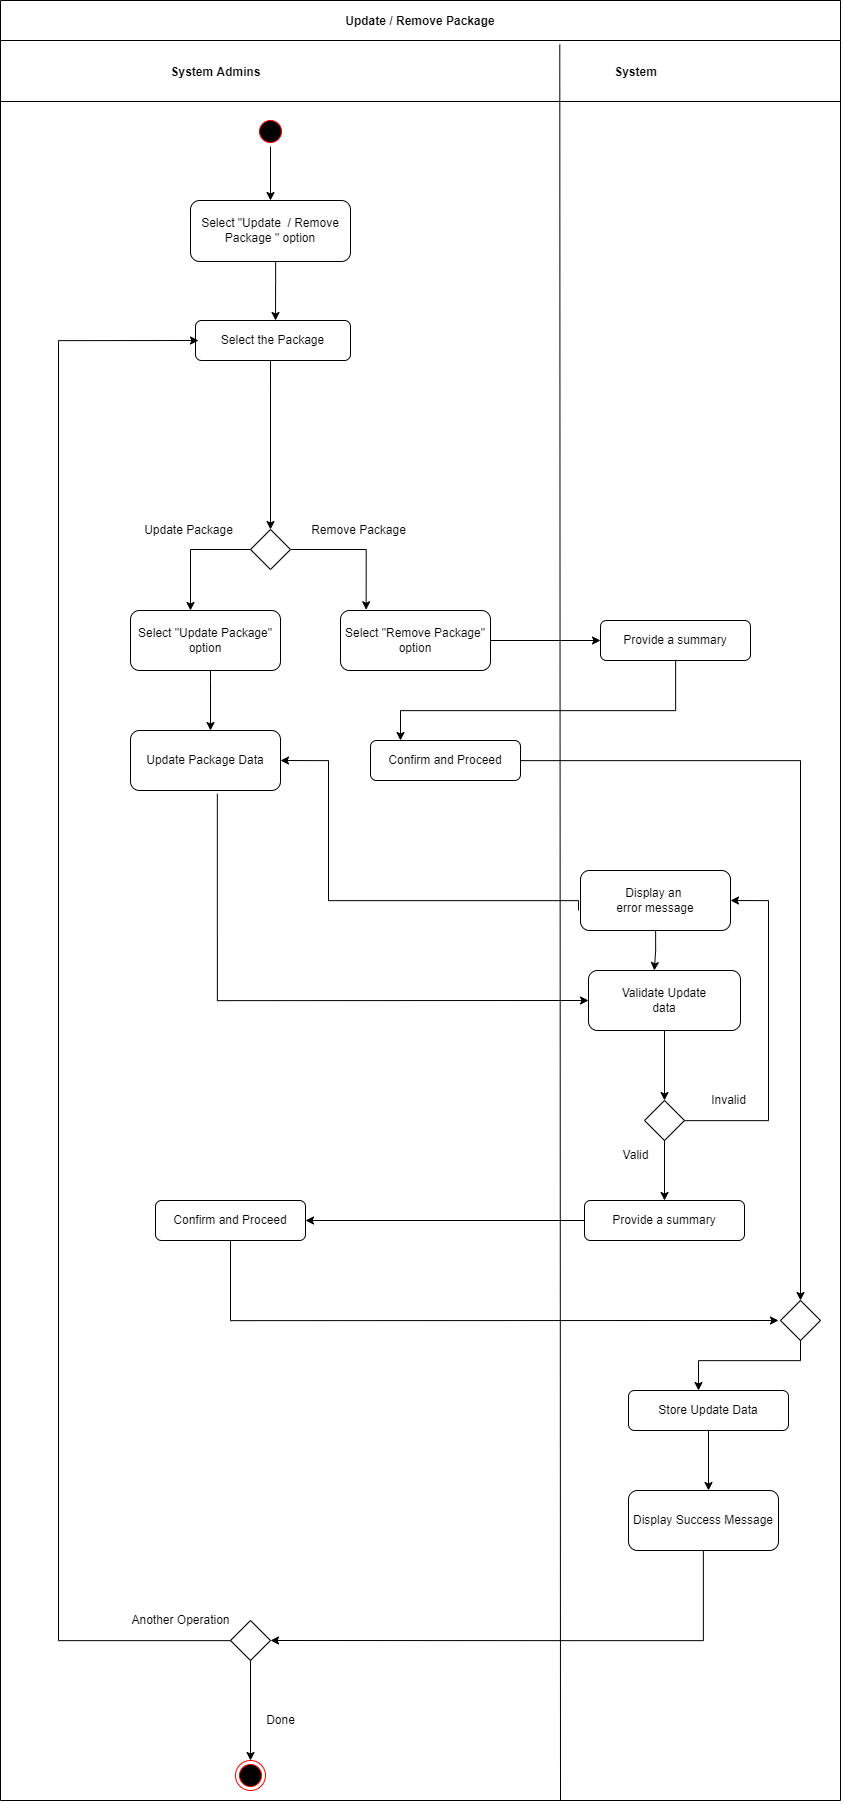

The diagram above was exported from draw.io. Its source (the exported page's mxGraphModel, read from the mxfile embedded in the PNG):
<mxGraphModel dx="2966" dy="-28247" grid="1" gridSize="10" guides="1" tooltips="1" connect="1" arrows="1" fold="1" page="1" pageScale="1" pageWidth="1169" pageHeight="826" background="none" math="0" shadow="0">
  <root>
    <mxCell id="0" />
    <mxCell id="1" parent="0" />
    <mxCell id="5-uPIVRnySGVN_EPVa7A-636" value="Update / Remove Package" style="swimlane;startSize=40;" vertex="1" parent="1">
      <mxGeometry x="10" y="29750" width="840" height="1800" as="geometry" />
    </mxCell>
    <mxCell id="5-uPIVRnySGVN_EPVa7A-637" style="edgeStyle=orthogonalEdgeStyle;rounded=0;orthogonalLoop=1;jettySize=auto;html=1;entryX=0.5;entryY=0;entryDx=0;entryDy=0;" edge="1" parent="5-uPIVRnySGVN_EPVa7A-636" source="5-uPIVRnySGVN_EPVa7A-638" target="5-uPIVRnySGVN_EPVa7A-643">
      <mxGeometry relative="1" as="geometry" />
    </mxCell>
    <mxCell id="5-uPIVRnySGVN_EPVa7A-638" value="" style="ellipse;html=1;shape=startState;fillColor=#000000;strokeColor=#ff0000;" vertex="1" parent="5-uPIVRnySGVN_EPVa7A-636">
      <mxGeometry x="255" y="116" width="30" height="30" as="geometry" />
    </mxCell>
    <mxCell id="5-uPIVRnySGVN_EPVa7A-639" value="" style="endArrow=none;html=1;rounded=0;" edge="1" parent="5-uPIVRnySGVN_EPVa7A-636">
      <mxGeometry width="50" height="50" relative="1" as="geometry">
        <mxPoint y="101" as="sourcePoint" />
        <mxPoint x="840" y="101" as="targetPoint" />
      </mxGeometry>
    </mxCell>
    <mxCell id="5-uPIVRnySGVN_EPVa7A-640" value="System Admins" style="text;html=1;align=center;verticalAlign=middle;resizable=0;points=[];autosize=1;strokeColor=none;fillColor=none;fontStyle=1" vertex="1" parent="5-uPIVRnySGVN_EPVa7A-636">
      <mxGeometry x="160" y="57" width="110" height="30" as="geometry" />
    </mxCell>
    <mxCell id="5-uPIVRnySGVN_EPVa7A-641" value="&lt;b&gt;System&lt;/b&gt;" style="text;html=1;align=center;verticalAlign=middle;resizable=0;points=[];autosize=1;strokeColor=none;fillColor=none;" vertex="1" parent="5-uPIVRnySGVN_EPVa7A-636">
      <mxGeometry x="600" y="57" width="70" height="30" as="geometry" />
    </mxCell>
    <mxCell id="5-uPIVRnySGVN_EPVa7A-642" style="edgeStyle=orthogonalEdgeStyle;rounded=0;orthogonalLoop=1;jettySize=auto;html=1;entryX=0.5;entryY=0;entryDx=0;entryDy=0;" edge="1" parent="5-uPIVRnySGVN_EPVa7A-636" source="5-uPIVRnySGVN_EPVa7A-643">
      <mxGeometry relative="1" as="geometry">
        <Array as="points">
          <mxPoint x="275" y="280" />
          <mxPoint x="275" y="280" />
        </Array>
        <mxPoint x="274.9999999999998" y="320" as="targetPoint" />
      </mxGeometry>
    </mxCell>
    <mxCell id="5-uPIVRnySGVN_EPVa7A-643" value="Select &quot;Update&amp;nbsp; / Remove Package &quot; option" style="rounded=1;whiteSpace=wrap;html=1;" vertex="1" parent="5-uPIVRnySGVN_EPVa7A-636">
      <mxGeometry x="190" y="200" width="160" height="61" as="geometry" />
    </mxCell>
    <mxCell id="5-uPIVRnySGVN_EPVa7A-644" value="Provide a summary" style="rounded=1;whiteSpace=wrap;html=1;" vertex="1" parent="5-uPIVRnySGVN_EPVa7A-636">
      <mxGeometry x="600" y="620" width="150" height="40" as="geometry" />
    </mxCell>
    <mxCell id="5-uPIVRnySGVN_EPVa7A-645" style="edgeStyle=orthogonalEdgeStyle;rounded=0;orthogonalLoop=1;jettySize=auto;html=1;entryX=0.5;entryY=0;entryDx=0;entryDy=0;" edge="1" parent="5-uPIVRnySGVN_EPVa7A-636" source="5-uPIVRnySGVN_EPVa7A-646" target="5-uPIVRnySGVN_EPVa7A-651">
      <mxGeometry relative="1" as="geometry">
        <Array as="points">
          <mxPoint x="270" y="390" />
          <mxPoint x="270" y="390" />
        </Array>
      </mxGeometry>
    </mxCell>
    <mxCell id="5-uPIVRnySGVN_EPVa7A-646" value="Select the Package" style="rounded=1;whiteSpace=wrap;html=1;" vertex="1" parent="5-uPIVRnySGVN_EPVa7A-636">
      <mxGeometry x="195" y="320" width="155" height="40" as="geometry" />
    </mxCell>
    <mxCell id="5-uPIVRnySGVN_EPVa7A-647" style="edgeStyle=orthogonalEdgeStyle;rounded=0;orthogonalLoop=1;jettySize=auto;html=1;entryX=0;entryY=0.5;entryDx=0;entryDy=0;" edge="1" parent="5-uPIVRnySGVN_EPVa7A-636" source="5-uPIVRnySGVN_EPVa7A-648" target="5-uPIVRnySGVN_EPVa7A-644">
      <mxGeometry relative="1" as="geometry" />
    </mxCell>
    <mxCell id="5-uPIVRnySGVN_EPVa7A-648" value="Select &quot;Remove Package&quot;&lt;br&gt;option" style="rounded=1;whiteSpace=wrap;html=1;" vertex="1" parent="5-uPIVRnySGVN_EPVa7A-636">
      <mxGeometry x="340" y="610" width="150" height="60" as="geometry" />
    </mxCell>
    <mxCell id="5-uPIVRnySGVN_EPVa7A-649" value="" style="ellipse;html=1;shape=endState;fillColor=#000000;strokeColor=#ff0000;" vertex="1" parent="5-uPIVRnySGVN_EPVa7A-636">
      <mxGeometry x="235" y="1760" width="30" height="30" as="geometry" />
    </mxCell>
    <mxCell id="5-uPIVRnySGVN_EPVa7A-650" style="edgeStyle=orthogonalEdgeStyle;rounded=0;orthogonalLoop=1;jettySize=auto;html=1;entryX=0.171;entryY=-0.012;entryDx=0;entryDy=0;entryPerimeter=0;" edge="1" parent="5-uPIVRnySGVN_EPVa7A-636" source="5-uPIVRnySGVN_EPVa7A-651" target="5-uPIVRnySGVN_EPVa7A-648">
      <mxGeometry relative="1" as="geometry" />
    </mxCell>
    <mxCell id="5-uPIVRnySGVN_EPVa7A-651" value="" style="rhombus;whiteSpace=wrap;html=1;" vertex="1" parent="5-uPIVRnySGVN_EPVa7A-636">
      <mxGeometry x="250" y="529" width="40" height="40" as="geometry" />
    </mxCell>
    <mxCell id="5-uPIVRnySGVN_EPVa7A-652" value="Confirm and Proceed" style="rounded=1;whiteSpace=wrap;html=1;" vertex="1" parent="5-uPIVRnySGVN_EPVa7A-636">
      <mxGeometry x="370" y="740" width="150" height="40" as="geometry" />
    </mxCell>
    <mxCell id="5-uPIVRnySGVN_EPVa7A-653" style="edgeStyle=orthogonalEdgeStyle;rounded=0;orthogonalLoop=1;jettySize=auto;html=1;entryX=0.5;entryY=0;entryDx=0;entryDy=0;" edge="1" parent="5-uPIVRnySGVN_EPVa7A-636" source="5-uPIVRnySGVN_EPVa7A-654">
      <mxGeometry relative="1" as="geometry">
        <Array as="points">
          <mxPoint x="210" y="680" />
          <mxPoint x="210" y="680" />
        </Array>
        <mxPoint x="209.99999999999977" y="730" as="targetPoint" />
      </mxGeometry>
    </mxCell>
    <mxCell id="5-uPIVRnySGVN_EPVa7A-654" value="Select &quot;Update Package&quot;&lt;br&gt;option" style="rounded=1;whiteSpace=wrap;html=1;" vertex="1" parent="5-uPIVRnySGVN_EPVa7A-636">
      <mxGeometry x="130" y="610" width="150" height="60" as="geometry" />
    </mxCell>
    <mxCell id="5-uPIVRnySGVN_EPVa7A-655" value="Update Package Data" style="rounded=1;whiteSpace=wrap;html=1;" vertex="1" parent="5-uPIVRnySGVN_EPVa7A-636">
      <mxGeometry x="130" y="730" width="150" height="60" as="geometry" />
    </mxCell>
    <mxCell id="5-uPIVRnySGVN_EPVa7A-656" style="edgeStyle=orthogonalEdgeStyle;rounded=0;orthogonalLoop=1;jettySize=auto;html=1;entryX=0;entryY=0.5;entryDx=0;entryDy=0;exitX=0.579;exitY=1.055;exitDx=0;exitDy=0;exitPerimeter=0;" edge="1" parent="5-uPIVRnySGVN_EPVa7A-636" source="5-uPIVRnySGVN_EPVa7A-655" target="5-uPIVRnySGVN_EPVa7A-661">
      <mxGeometry relative="1" as="geometry">
        <Array as="points">
          <mxPoint x="217" y="1000" />
        </Array>
        <mxPoint x="208" y="840" as="sourcePoint" />
      </mxGeometry>
    </mxCell>
    <mxCell id="5-uPIVRnySGVN_EPVa7A-657" style="edgeStyle=orthogonalEdgeStyle;rounded=0;orthogonalLoop=1;jettySize=auto;html=1;entryX=0.433;entryY=0;entryDx=0;entryDy=0;entryPerimeter=0;" edge="1" parent="5-uPIVRnySGVN_EPVa7A-636" source="5-uPIVRnySGVN_EPVa7A-659" target="5-uPIVRnySGVN_EPVa7A-661">
      <mxGeometry relative="1" as="geometry" />
    </mxCell>
    <mxCell id="5-uPIVRnySGVN_EPVa7A-658" style="edgeStyle=orthogonalEdgeStyle;rounded=0;orthogonalLoop=1;jettySize=auto;html=1;entryX=1;entryY=0.5;entryDx=0;entryDy=0;" edge="1" parent="5-uPIVRnySGVN_EPVa7A-636" target="5-uPIVRnySGVN_EPVa7A-655">
      <mxGeometry relative="1" as="geometry">
        <mxPoint x="240" y="1080" as="targetPoint" />
        <Array as="points">
          <mxPoint x="578" y="900" />
          <mxPoint x="328" y="900" />
          <mxPoint x="328" y="760" />
        </Array>
        <mxPoint x="578" y="910" as="sourcePoint" />
      </mxGeometry>
    </mxCell>
    <mxCell id="5-uPIVRnySGVN_EPVa7A-659" value="Display an &lt;br&gt;error message" style="rounded=1;whiteSpace=wrap;html=1;" vertex="1" parent="5-uPIVRnySGVN_EPVa7A-636">
      <mxGeometry x="580" y="870" width="150" height="60" as="geometry" />
    </mxCell>
    <mxCell id="5-uPIVRnySGVN_EPVa7A-660" style="edgeStyle=orthogonalEdgeStyle;rounded=0;orthogonalLoop=1;jettySize=auto;html=1;entryX=0.5;entryY=0;entryDx=0;entryDy=0;" edge="1" parent="5-uPIVRnySGVN_EPVa7A-636" source="5-uPIVRnySGVN_EPVa7A-661" target="5-uPIVRnySGVN_EPVa7A-663">
      <mxGeometry relative="1" as="geometry" />
    </mxCell>
    <mxCell id="5-uPIVRnySGVN_EPVa7A-661" value="Validate Update&lt;br&gt;data" style="rounded=1;whiteSpace=wrap;html=1;" vertex="1" parent="5-uPIVRnySGVN_EPVa7A-636">
      <mxGeometry x="588" y="970" width="152" height="60" as="geometry" />
    </mxCell>
    <mxCell id="5-uPIVRnySGVN_EPVa7A-662" style="edgeStyle=orthogonalEdgeStyle;rounded=0;orthogonalLoop=1;jettySize=auto;html=1;entryX=1;entryY=0.5;entryDx=0;entryDy=0;" edge="1" parent="5-uPIVRnySGVN_EPVa7A-636" source="5-uPIVRnySGVN_EPVa7A-663" target="5-uPIVRnySGVN_EPVa7A-659">
      <mxGeometry relative="1" as="geometry">
        <Array as="points">
          <mxPoint x="768" y="1120" />
          <mxPoint x="768" y="900" />
        </Array>
      </mxGeometry>
    </mxCell>
    <mxCell id="5-uPIVRnySGVN_EPVa7A-663" value="" style="rhombus;whiteSpace=wrap;html=1;" vertex="1" parent="5-uPIVRnySGVN_EPVa7A-636">
      <mxGeometry x="644" y="1100" width="40" height="40" as="geometry" />
    </mxCell>
    <mxCell id="5-uPIVRnySGVN_EPVa7A-664" value="Confirm and Proceed" style="rounded=1;whiteSpace=wrap;html=1;" vertex="1" parent="5-uPIVRnySGVN_EPVa7A-636">
      <mxGeometry x="155" y="1200" width="150" height="40" as="geometry" />
    </mxCell>
    <mxCell id="5-uPIVRnySGVN_EPVa7A-665" value="" style="rhombus;whiteSpace=wrap;html=1;" vertex="1" parent="5-uPIVRnySGVN_EPVa7A-636">
      <mxGeometry x="780" y="1300" width="40" height="40" as="geometry" />
    </mxCell>
    <mxCell id="5-uPIVRnySGVN_EPVa7A-666" value="Store Update Data" style="rounded=1;whiteSpace=wrap;html=1;" vertex="1" parent="5-uPIVRnySGVN_EPVa7A-636">
      <mxGeometry x="628" y="1390" width="160" height="40" as="geometry" />
    </mxCell>
    <mxCell id="5-uPIVRnySGVN_EPVa7A-667" style="edgeStyle=orthogonalEdgeStyle;rounded=0;orthogonalLoop=1;jettySize=auto;html=1;entryX=1;entryY=0.5;entryDx=0;entryDy=0;" edge="1" parent="5-uPIVRnySGVN_EPVa7A-636" source="5-uPIVRnySGVN_EPVa7A-668" target="5-uPIVRnySGVN_EPVa7A-670">
      <mxGeometry relative="1" as="geometry">
        <Array as="points">
          <mxPoint x="570" y="1640" />
          <mxPoint x="570" y="1640" />
        </Array>
      </mxGeometry>
    </mxCell>
    <mxCell id="5-uPIVRnySGVN_EPVa7A-668" value="Display Success Message" style="rounded=1;whiteSpace=wrap;html=1;" vertex="1" parent="5-uPIVRnySGVN_EPVa7A-636">
      <mxGeometry x="628" y="1490" width="150" height="60" as="geometry" />
    </mxCell>
    <mxCell id="5-uPIVRnySGVN_EPVa7A-669" style="edgeStyle=orthogonalEdgeStyle;rounded=0;orthogonalLoop=1;jettySize=auto;html=1;entryX=0.5;entryY=0;entryDx=0;entryDy=0;" edge="1" parent="5-uPIVRnySGVN_EPVa7A-636" source="5-uPIVRnySGVN_EPVa7A-670" target="5-uPIVRnySGVN_EPVa7A-649">
      <mxGeometry relative="1" as="geometry" />
    </mxCell>
    <mxCell id="5-uPIVRnySGVN_EPVa7A-670" value="" style="rhombus;whiteSpace=wrap;html=1;" vertex="1" parent="5-uPIVRnySGVN_EPVa7A-636">
      <mxGeometry x="230" y="1620" width="40" height="40" as="geometry" />
    </mxCell>
    <mxCell id="5-uPIVRnySGVN_EPVa7A-671" style="edgeStyle=orthogonalEdgeStyle;rounded=0;orthogonalLoop=1;jettySize=auto;html=1;" edge="1" parent="5-uPIVRnySGVN_EPVa7A-636" source="5-uPIVRnySGVN_EPVa7A-670">
      <mxGeometry relative="1" as="geometry">
        <mxPoint x="198" y="340" as="targetPoint" />
        <Array as="points">
          <mxPoint x="58" y="1640" />
          <mxPoint x="58" y="340" />
        </Array>
      </mxGeometry>
    </mxCell>
    <mxCell id="5-uPIVRnySGVN_EPVa7A-672" value="Done" style="text;html=1;align=center;verticalAlign=middle;resizable=0;points=[];autosize=1;strokeColor=none;fillColor=none;" vertex="1" parent="5-uPIVRnySGVN_EPVa7A-636">
      <mxGeometry x="255" y="1705" width="50" height="30" as="geometry" />
    </mxCell>
    <mxCell id="5-uPIVRnySGVN_EPVa7A-673" value="Remove Package" style="text;html=1;align=center;verticalAlign=middle;resizable=0;points=[];autosize=1;strokeColor=none;fillColor=none;" vertex="1" parent="5-uPIVRnySGVN_EPVa7A-636">
      <mxGeometry x="298" y="515" width="120" height="30" as="geometry" />
    </mxCell>
    <mxCell id="5-uPIVRnySGVN_EPVa7A-674" style="edgeStyle=orthogonalEdgeStyle;rounded=0;orthogonalLoop=1;jettySize=auto;html=1;entryX=1;entryY=0.5;entryDx=0;entryDy=0;" edge="1" parent="5-uPIVRnySGVN_EPVa7A-636" source="5-uPIVRnySGVN_EPVa7A-675" target="5-uPIVRnySGVN_EPVa7A-664">
      <mxGeometry relative="1" as="geometry" />
    </mxCell>
    <mxCell id="5-uPIVRnySGVN_EPVa7A-675" value="Provide a summary" style="rounded=1;whiteSpace=wrap;html=1;" vertex="1" parent="5-uPIVRnySGVN_EPVa7A-636">
      <mxGeometry x="584" y="1200" width="160" height="40" as="geometry" />
    </mxCell>
    <mxCell id="5-uPIVRnySGVN_EPVa7A-676" value="Valid" style="text;html=1;align=center;verticalAlign=middle;resizable=0;points=[];autosize=1;strokeColor=none;fillColor=none;" vertex="1" parent="5-uPIVRnySGVN_EPVa7A-636">
      <mxGeometry x="610" y="1140" width="50" height="30" as="geometry" />
    </mxCell>
    <mxCell id="5-uPIVRnySGVN_EPVa7A-677" style="edgeStyle=orthogonalEdgeStyle;rounded=0;orthogonalLoop=1;jettySize=auto;html=1;entryX=0.5;entryY=0;entryDx=0;entryDy=0;" edge="1" parent="5-uPIVRnySGVN_EPVa7A-636" source="5-uPIVRnySGVN_EPVa7A-652" target="5-uPIVRnySGVN_EPVa7A-665">
      <mxGeometry relative="1" as="geometry">
        <mxPoint x="818" y="970" as="targetPoint" />
      </mxGeometry>
    </mxCell>
    <mxCell id="5-uPIVRnySGVN_EPVa7A-678" value="" style="endArrow=none;html=1;rounded=0;" edge="1" parent="1">
      <mxGeometry width="50" height="50" relative="1" as="geometry">
        <mxPoint x="570" y="31549.999999999996" as="sourcePoint" />
        <mxPoint x="569.29" y="29793.999999999996" as="targetPoint" />
        <Array as="points" />
      </mxGeometry>
    </mxCell>
    <mxCell id="5-uPIVRnySGVN_EPVa7A-679" style="edgeStyle=orthogonalEdgeStyle;rounded=0;orthogonalLoop=1;jettySize=auto;html=1;" edge="1" parent="1" source="5-uPIVRnySGVN_EPVa7A-644">
      <mxGeometry relative="1" as="geometry">
        <mxPoint x="410" y="30489.999999999996" as="targetPoint" />
        <Array as="points">
          <mxPoint x="685" y="30460" />
          <mxPoint x="410" y="30460" />
        </Array>
      </mxGeometry>
    </mxCell>
    <mxCell id="5-uPIVRnySGVN_EPVa7A-680" style="edgeStyle=orthogonalEdgeStyle;rounded=0;orthogonalLoop=1;jettySize=auto;html=1;" edge="1" parent="1" source="5-uPIVRnySGVN_EPVa7A-651">
      <mxGeometry relative="1" as="geometry">
        <mxPoint x="200" y="30359.999999999996" as="targetPoint" />
      </mxGeometry>
    </mxCell>
    <mxCell id="5-uPIVRnySGVN_EPVa7A-681" value="Another Operation" style="text;html=1;align=center;verticalAlign=middle;resizable=0;points=[];autosize=1;strokeColor=none;fillColor=none;" vertex="1" parent="1">
      <mxGeometry x="130" y="31355" width="120" height="30" as="geometry" />
    </mxCell>
    <mxCell id="5-uPIVRnySGVN_EPVa7A-682" value="Update Package" style="text;html=1;align=center;verticalAlign=middle;resizable=0;points=[];autosize=1;strokeColor=none;fillColor=none;" vertex="1" parent="1">
      <mxGeometry x="143" y="30265" width="110" height="30" as="geometry" />
    </mxCell>
    <mxCell id="5-uPIVRnySGVN_EPVa7A-683" value="Invalid" style="text;html=1;align=center;verticalAlign=middle;resizable=0;points=[];autosize=1;strokeColor=none;fillColor=none;" vertex="1" parent="1">
      <mxGeometry x="708" y="30835" width="60" height="30" as="geometry" />
    </mxCell>
    <mxCell id="5-uPIVRnySGVN_EPVa7A-684" style="edgeStyle=orthogonalEdgeStyle;rounded=0;orthogonalLoop=1;jettySize=auto;html=1;" edge="1" parent="1" source="5-uPIVRnySGVN_EPVa7A-663">
      <mxGeometry relative="1" as="geometry">
        <mxPoint x="674" y="30949.999999999996" as="targetPoint" />
      </mxGeometry>
    </mxCell>
    <mxCell id="5-uPIVRnySGVN_EPVa7A-685" style="edgeStyle=orthogonalEdgeStyle;rounded=0;orthogonalLoop=1;jettySize=auto;html=1;" edge="1" parent="1" source="5-uPIVRnySGVN_EPVa7A-664">
      <mxGeometry relative="1" as="geometry">
        <mxPoint x="788" y="31069.999999999996" as="targetPoint" />
        <Array as="points">
          <mxPoint x="240" y="31070" />
        </Array>
      </mxGeometry>
    </mxCell>
    <mxCell id="5-uPIVRnySGVN_EPVa7A-686" style="edgeStyle=orthogonalEdgeStyle;rounded=0;orthogonalLoop=1;jettySize=auto;html=1;" edge="1" parent="1" source="5-uPIVRnySGVN_EPVa7A-665">
      <mxGeometry relative="1" as="geometry">
        <mxPoint x="708" y="31139.999999999996" as="targetPoint" />
        <Array as="points">
          <mxPoint x="810" y="31110" />
          <mxPoint x="708" y="31110" />
        </Array>
      </mxGeometry>
    </mxCell>
    <mxCell id="5-uPIVRnySGVN_EPVa7A-687" style="edgeStyle=orthogonalEdgeStyle;rounded=0;orthogonalLoop=1;jettySize=auto;html=1;" edge="1" parent="1" source="5-uPIVRnySGVN_EPVa7A-666">
      <mxGeometry relative="1" as="geometry">
        <mxPoint x="718" y="31239.999999999996" as="targetPoint" />
      </mxGeometry>
    </mxCell>
  </root>
</mxGraphModel>